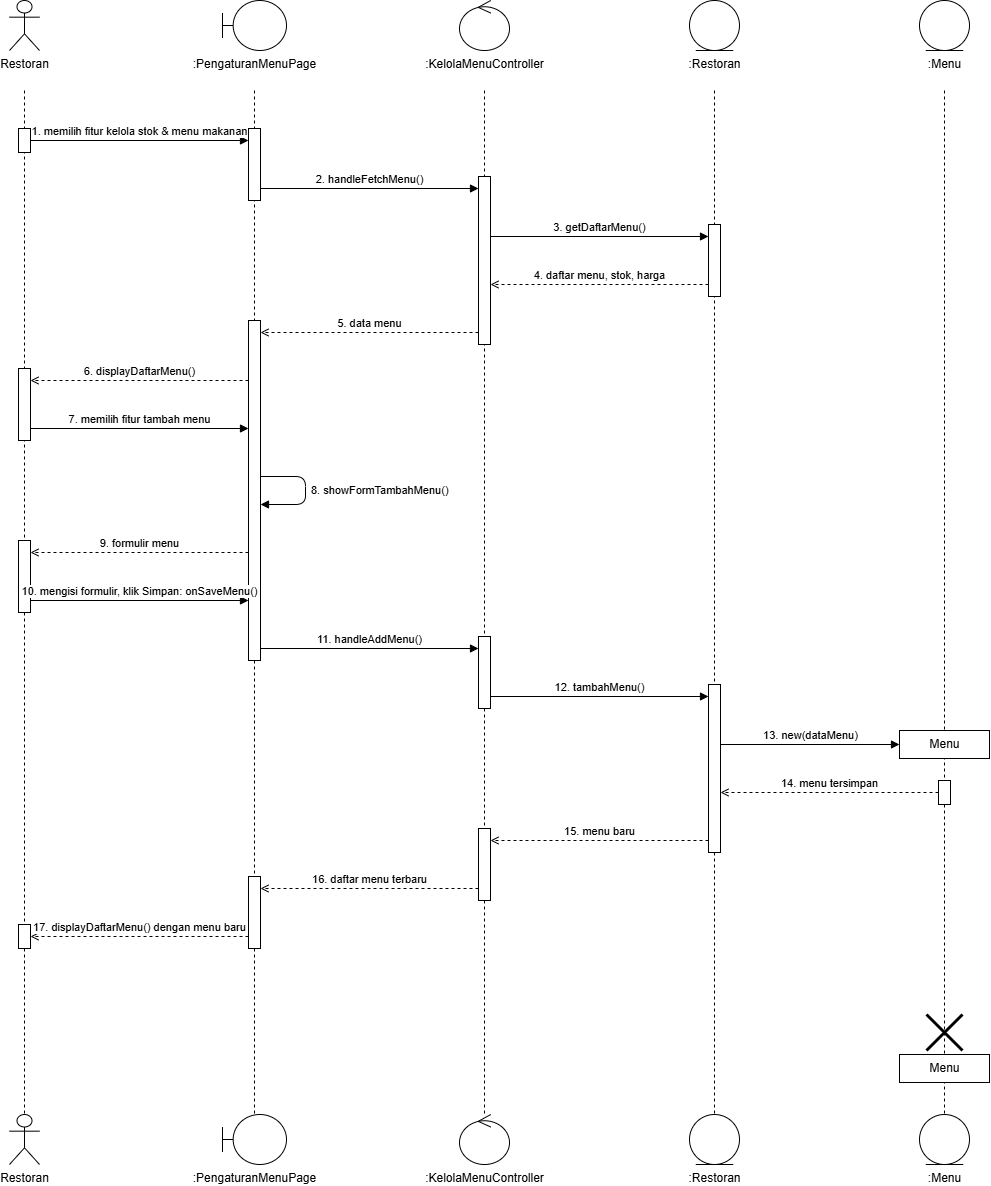

The diagram above was exported from draw.io. Its source (the exported page's mxGraphModel, read from the mxfile embedded in the PNG):
<mxGraphModel dx="2440" dy="1265" grid="1" gridSize="10" guides="1" tooltips="1" connect="1" arrows="1" fold="1" page="1" pageScale="1" pageWidth="1200" pageHeight="1244" math="0" shadow="0">
  <root>
    <mxCell id="0" />
    <mxCell id="1" parent="0" />
    <mxCell id="tp8-3" edge="1" parent="1" style="endArrow=none;dashed=1;html=1;strokeColor=#000000;" value="">
      <mxGeometry relative="1" as="geometry">
        <mxPoint x="120" y="110" as="sourcePoint" />
        <mxPoint x="120" y="1134" as="targetPoint" />
      </mxGeometry>
    </mxCell>
    <mxCell id="tp8-4" edge="1" parent="1" style="endArrow=none;dashed=1;html=1;strokeColor=#000000;" value="">
      <mxGeometry relative="1" as="geometry">
        <mxPoint x="350" y="110" as="sourcePoint" />
        <mxPoint x="350" y="1134" as="targetPoint" />
      </mxGeometry>
    </mxCell>
    <mxCell id="tp8-5" edge="1" parent="1" style="endArrow=none;dashed=1;html=1;strokeColor=#000000;" value="">
      <mxGeometry relative="1" as="geometry">
        <mxPoint x="580" y="110" as="sourcePoint" />
        <mxPoint x="580" y="1134" as="targetPoint" />
      </mxGeometry>
    </mxCell>
    <mxCell id="tp8-6" edge="1" parent="1" style="endArrow=none;dashed=1;html=1;strokeColor=#000000;" value="">
      <mxGeometry relative="1" as="geometry">
        <mxPoint x="810" y="110" as="sourcePoint" />
        <mxPoint x="810" y="1134" as="targetPoint" />
      </mxGeometry>
    </mxCell>
    <mxCell id="tp8-7" edge="1" parent="1" style="endArrow=none;dashed=1;html=1;strokeColor=#000000;" value="">
      <mxGeometry relative="1" as="geometry">
        <mxPoint x="1040" y="110" as="sourcePoint" />
        <mxPoint x="1040" y="1134" as="targetPoint" />
      </mxGeometry>
    </mxCell>
    <mxCell id="tp8-8" parent="1" style="html=1;points=[];perimeter=orthogonalPerimeter;fillColor=#ffffff;strokeColor=#000000;" value="" vertex="1">
      <mxGeometry height="24" width="12" x="114" y="148" as="geometry" />
    </mxCell>
    <mxCell id="tp8-9" parent="1" style="html=1;points=[];perimeter=orthogonalPerimeter;fillColor=#ffffff;strokeColor=#000000;" value="" vertex="1">
      <mxGeometry height="72" width="12" x="114" y="388" as="geometry" />
    </mxCell>
    <mxCell id="tp8-10" parent="1" style="html=1;points=[];perimeter=orthogonalPerimeter;fillColor=#ffffff;strokeColor=#000000;" value="" vertex="1">
      <mxGeometry height="72" width="12" x="114" y="560" as="geometry" />
    </mxCell>
    <mxCell id="tp8-11" parent="1" style="html=1;points=[];perimeter=orthogonalPerimeter;fillColor=#ffffff;strokeColor=#000000;" value="" vertex="1">
      <mxGeometry height="24" width="12" x="114" y="944" as="geometry" />
    </mxCell>
    <mxCell id="tp8-12" parent="1" style="html=1;points=[];perimeter=orthogonalPerimeter;fillColor=#ffffff;strokeColor=#000000;" value="" vertex="1">
      <mxGeometry height="72" width="12" x="344" y="148" as="geometry" />
    </mxCell>
    <mxCell id="tp8-13" parent="1" style="html=1;points=[];perimeter=orthogonalPerimeter;fillColor=#ffffff;strokeColor=#000000;" value="" vertex="1">
      <mxGeometry height="340" width="12" x="344" y="340" as="geometry" />
    </mxCell>
    <mxCell id="tp8-14" parent="1" style="html=1;points=[];perimeter=orthogonalPerimeter;fillColor=#ffffff;strokeColor=#000000;" value="" vertex="1">
      <mxGeometry height="72" width="12" x="344" y="896" as="geometry" />
    </mxCell>
    <mxCell id="tp8-15" parent="1" style="html=1;points=[];perimeter=orthogonalPerimeter;fillColor=#ffffff;strokeColor=#000000;" value="" vertex="1">
      <mxGeometry height="168" width="12" x="574" y="196" as="geometry" />
    </mxCell>
    <mxCell id="tp8-16" parent="1" style="html=1;points=[];perimeter=orthogonalPerimeter;fillColor=#ffffff;strokeColor=#000000;" value="" vertex="1">
      <mxGeometry height="72" width="12" x="574" y="656" as="geometry" />
    </mxCell>
    <mxCell id="tp8-17" parent="1" style="html=1;points=[];perimeter=orthogonalPerimeter;fillColor=#ffffff;strokeColor=#000000;" value="" vertex="1">
      <mxGeometry height="72" width="12" x="574" y="848" as="geometry" />
    </mxCell>
    <mxCell id="tp8-18" parent="1" style="html=1;points=[];perimeter=orthogonalPerimeter;fillColor=#ffffff;strokeColor=#000000;" value="" vertex="1">
      <mxGeometry height="72" width="12" x="804" y="244" as="geometry" />
    </mxCell>
    <mxCell id="tp8-19" parent="1" style="html=1;points=[];perimeter=orthogonalPerimeter;fillColor=#ffffff;strokeColor=#000000;" value="" vertex="1">
      <mxGeometry height="168" width="12" x="804" y="704" as="geometry" />
    </mxCell>
    <mxCell id="tp8-20" parent="1" style="html=1;points=[];perimeter=orthogonalPerimeter;fillColor=#ffffff;strokeColor=#000000;" value="" vertex="1">
      <mxGeometry height="24" width="12" x="1034" y="800" as="geometry" />
    </mxCell>
    <mxCell id="tp8-21" edge="1" parent="1" style="html=1;verticalAlign=bottom;align=center;endArrow=block;endFill=1;labelBackgroundColor=#ffffff;" value="1. memilih fitur kelola stok &amp; menu makanan">
      <mxGeometry relative="1" as="geometry">
        <mxPoint x="126" y="160" as="sourcePoint" />
        <mxPoint x="344" y="160" as="targetPoint" />
      </mxGeometry>
    </mxCell>
    <mxCell id="tp8-22" edge="1" parent="1" style="html=1;verticalAlign=bottom;align=center;endArrow=block;endFill=1;labelBackgroundColor=#ffffff;" value="2. handleFetchMenu()">
      <mxGeometry relative="1" as="geometry">
        <mxPoint x="356" y="208" as="sourcePoint" />
        <mxPoint x="574" y="208" as="targetPoint" />
      </mxGeometry>
    </mxCell>
    <mxCell id="tp8-23" edge="1" parent="1" style="html=1;verticalAlign=bottom;align=center;endArrow=block;endFill=1;labelBackgroundColor=#ffffff;" value="3. getDaftarMenu()">
      <mxGeometry relative="1" as="geometry">
        <mxPoint x="586" y="256" as="sourcePoint" />
        <mxPoint x="804" y="256" as="targetPoint" />
      </mxGeometry>
    </mxCell>
    <mxCell id="tp8-24" edge="1" parent="1" style="html=1;verticalAlign=bottom;align=center;dashed=1;endArrow=open;endFill=0;labelBackgroundColor=#ffffff;" value="4. daftar menu, stok, harga">
      <mxGeometry relative="1" as="geometry">
        <mxPoint x="804" y="304" as="sourcePoint" />
        <mxPoint x="586" y="304" as="targetPoint" />
      </mxGeometry>
    </mxCell>
    <mxCell id="tp8-25" edge="1" parent="1" style="html=1;verticalAlign=bottom;align=center;dashed=1;endArrow=open;endFill=0;labelBackgroundColor=#ffffff;" value="5. data menu">
      <mxGeometry relative="1" as="geometry">
        <mxPoint x="574" y="352" as="sourcePoint" />
        <mxPoint x="356" y="352" as="targetPoint" />
      </mxGeometry>
    </mxCell>
    <mxCell id="tp8-26" edge="1" parent="1" style="html=1;verticalAlign=bottom;align=center;dashed=1;endArrow=open;endFill=0;labelBackgroundColor=#ffffff;" value="6. displayDaftarMenu()">
      <mxGeometry relative="1" as="geometry">
        <mxPoint x="344" y="400" as="sourcePoint" />
        <mxPoint x="126" y="400" as="targetPoint" />
      </mxGeometry>
    </mxCell>
    <mxCell id="tp8-27" edge="1" parent="1" style="html=1;verticalAlign=bottom;align=center;endArrow=block;endFill=1;labelBackgroundColor=#ffffff;" value="7. memilih fitur tambah menu">
      <mxGeometry relative="1" as="geometry">
        <mxPoint x="126" y="448" as="sourcePoint" />
        <mxPoint x="344" y="448" as="targetPoint" />
      </mxGeometry>
    </mxCell>
    <mxCell id="tp8-28" edge="1" parent="1" style="html=1;align=left;spacingLeft=4;endArrow=block;endFill=1;labelBackgroundColor=#ffffff;" value="8. showFormTambahMenu()">
      <mxGeometry relative="1" as="geometry">
        <Array as="points">
          <mxPoint x="401" y="496" />
          <mxPoint x="401" y="524" />
        </Array>
        <mxPoint x="356" y="496" as="sourcePoint" />
        <mxPoint x="356" y="524" as="targetPoint" />
      </mxGeometry>
    </mxCell>
    <mxCell id="tp8-29" edge="1" parent="1" style="html=1;verticalAlign=bottom;align=center;dashed=1;endArrow=open;endFill=0;labelBackgroundColor=#ffffff;" value="9. formulir menu">
      <mxGeometry relative="1" as="geometry">
        <mxPoint x="344" y="572" as="sourcePoint" />
        <mxPoint x="126" y="572" as="targetPoint" />
      </mxGeometry>
    </mxCell>
    <mxCell id="tp8-30" edge="1" parent="1" style="html=1;verticalAlign=bottom;align=center;endArrow=block;endFill=1;labelBackgroundColor=#ffffff;" value="10. mengisi formulir, klik Simpan: onSaveMenu()">
      <mxGeometry relative="1" as="geometry">
        <mxPoint x="126" y="620" as="sourcePoint" />
        <mxPoint x="344" y="620" as="targetPoint" />
      </mxGeometry>
    </mxCell>
    <mxCell id="tp8-31" edge="1" parent="1" style="html=1;verticalAlign=bottom;align=center;endArrow=block;endFill=1;labelBackgroundColor=#ffffff;" value="11. handleAddMenu()">
      <mxGeometry relative="1" as="geometry">
        <mxPoint x="356" y="668" as="sourcePoint" />
        <mxPoint x="574" y="668" as="targetPoint" />
      </mxGeometry>
    </mxCell>
    <mxCell id="tp8-32" edge="1" parent="1" style="html=1;verticalAlign=bottom;align=center;endArrow=block;endFill=1;labelBackgroundColor=#ffffff;" value="12. tambahMenu()">
      <mxGeometry relative="1" as="geometry">
        <mxPoint x="586" y="716" as="sourcePoint" />
        <mxPoint x="804" y="716" as="targetPoint" />
      </mxGeometry>
    </mxCell>
    <mxCell id="tp8-33" parent="1" style="html=1;fillColor=#ffffff;strokeColor=#000000;" value="Menu" vertex="1">
      <mxGeometry height="28" width="90" x="995" y="750" as="geometry" />
    </mxCell>
    <mxCell id="tp8-34" edge="1" parent="1" style="html=1;verticalAlign=bottom;align=center;endArrow=block;endFill=1;labelBackgroundColor=#ffffff;" value="13. new(dataMenu)">
      <mxGeometry relative="1" as="geometry">
        <mxPoint x="816" y="764" as="sourcePoint" />
        <mxPoint x="995" y="764" as="targetPoint" />
      </mxGeometry>
    </mxCell>
    <mxCell id="tp8-35" edge="1" parent="1" style="html=1;verticalAlign=bottom;align=center;dashed=1;endArrow=open;endFill=0;labelBackgroundColor=#ffffff;" value="14. menu tersimpan">
      <mxGeometry relative="1" as="geometry">
        <mxPoint x="1034" y="812" as="sourcePoint" />
        <mxPoint x="816" y="812" as="targetPoint" />
      </mxGeometry>
    </mxCell>
    <mxCell id="tp8-36" edge="1" parent="1" style="html=1;verticalAlign=bottom;align=center;dashed=1;endArrow=open;endFill=0;labelBackgroundColor=#ffffff;" value="15. menu baru">
      <mxGeometry relative="1" as="geometry">
        <mxPoint x="804" y="860" as="sourcePoint" />
        <mxPoint x="586" y="860" as="targetPoint" />
      </mxGeometry>
    </mxCell>
    <mxCell id="tp8-37" edge="1" parent="1" style="html=1;verticalAlign=bottom;align=center;dashed=1;endArrow=open;endFill=0;labelBackgroundColor=#ffffff;" value="16. daftar menu terbaru">
      <mxGeometry relative="1" as="geometry">
        <mxPoint x="574" y="908" as="sourcePoint" />
        <mxPoint x="356" y="908" as="targetPoint" />
      </mxGeometry>
    </mxCell>
    <mxCell id="tp8-38" edge="1" parent="1" style="html=1;verticalAlign=bottom;align=center;dashed=1;endArrow=open;endFill=0;labelBackgroundColor=#ffffff;" value="17. displayDaftarMenu() dengan menu baru">
      <mxGeometry relative="1" as="geometry">
        <mxPoint x="344" y="956" as="sourcePoint" />
        <mxPoint x="126" y="956" as="targetPoint" />
      </mxGeometry>
    </mxCell>
    <mxCell id="tp8-39" parent="1" style="shape=umlDestroy;whiteSpace=wrap;html=1;strokeWidth=3;" value="" vertex="1">
      <mxGeometry height="36" width="36" x="1022" y="1034" as="geometry" />
    </mxCell>
    <mxCell id="tp8-40" parent="1" style="html=1;fillColor=#ffffff;strokeColor=#000000;" value="Menu" vertex="1">
      <mxGeometry height="28" width="90" x="995" y="1074" as="geometry" />
    </mxCell>
    <mxCell id="tp8-41" parent="1" style="shape=umlActor;verticalLabelPosition=bottom;verticalAlign=top;html=1;whiteSpace=nowrap;fillColor=#ffffff;strokeColor=#000000;outlineConnect=0;" value="Restoran" vertex="1">
      <mxGeometry height="50" width="30" x="105" y="20" as="geometry" />
    </mxCell>
    <mxCell id="tp8-42" parent="1" style="shape=umlBoundary;verticalLabelPosition=bottom;verticalAlign=top;html=1;whiteSpace=nowrap;fillColor=#ffffff;strokeColor=#000000;outlineConnect=0;" value=":PengaturanMenuPage" vertex="1">
      <mxGeometry height="50" width="64" x="318" y="20" as="geometry" />
    </mxCell>
    <mxCell id="tp8-43" parent="1" style="shape=umlControl;verticalLabelPosition=bottom;verticalAlign=top;html=1;whiteSpace=nowrap;fillColor=#ffffff;strokeColor=#000000;outlineConnect=0;" value=":KelolaMenuController" vertex="1">
      <mxGeometry height="50" width="50" x="555" y="20" as="geometry" />
    </mxCell>
    <mxCell id="tp8-44" parent="1" style="shape=umlEntity;verticalLabelPosition=bottom;verticalAlign=top;html=1;whiteSpace=nowrap;fillColor=#ffffff;strokeColor=#000000;outlineConnect=0;" value=":Restoran" vertex="1">
      <mxGeometry height="50" width="50" x="785" y="20" as="geometry" />
    </mxCell>
    <mxCell id="tp8-45" parent="1" style="shape=umlEntity;verticalLabelPosition=bottom;verticalAlign=top;html=1;whiteSpace=nowrap;fillColor=#ffffff;strokeColor=#000000;outlineConnect=0;" value=":Menu" vertex="1">
      <mxGeometry height="50" width="50" x="1015" y="20" as="geometry" />
    </mxCell>
    <mxCell id="tp8-46" parent="1" style="shape=umlActor;verticalLabelPosition=bottom;verticalAlign=top;html=1;whiteSpace=nowrap;fillColor=#ffffff;strokeColor=#000000;outlineConnect=0;" value="Restoran" vertex="1">
      <mxGeometry height="50" width="30" x="105" y="1134" as="geometry" />
    </mxCell>
    <mxCell id="tp8-47" parent="1" style="shape=umlBoundary;verticalLabelPosition=bottom;verticalAlign=top;html=1;whiteSpace=nowrap;fillColor=#ffffff;strokeColor=#000000;outlineConnect=0;" value=":PengaturanMenuPage" vertex="1">
      <mxGeometry height="50" width="64" x="318" y="1134" as="geometry" />
    </mxCell>
    <mxCell id="tp8-48" parent="1" style="shape=umlControl;verticalLabelPosition=bottom;verticalAlign=top;html=1;whiteSpace=nowrap;fillColor=#ffffff;strokeColor=#000000;outlineConnect=0;" value=":KelolaMenuController" vertex="1">
      <mxGeometry height="50" width="50" x="555" y="1134" as="geometry" />
    </mxCell>
    <mxCell id="tp8-49" parent="1" style="shape=umlEntity;verticalLabelPosition=bottom;verticalAlign=top;html=1;whiteSpace=nowrap;fillColor=#ffffff;strokeColor=#000000;outlineConnect=0;" value=":Restoran" vertex="1">
      <mxGeometry height="50" width="50" x="785" y="1134" as="geometry" />
    </mxCell>
    <mxCell id="tp8-50" parent="1" style="shape=umlEntity;verticalLabelPosition=bottom;verticalAlign=top;html=1;whiteSpace=nowrap;fillColor=#ffffff;strokeColor=#000000;outlineConnect=0;" value=":Menu" vertex="1">
      <mxGeometry height="50" width="50" x="1015" y="1134" as="geometry" />
    </mxCell>
  </root>
</mxGraphModel>